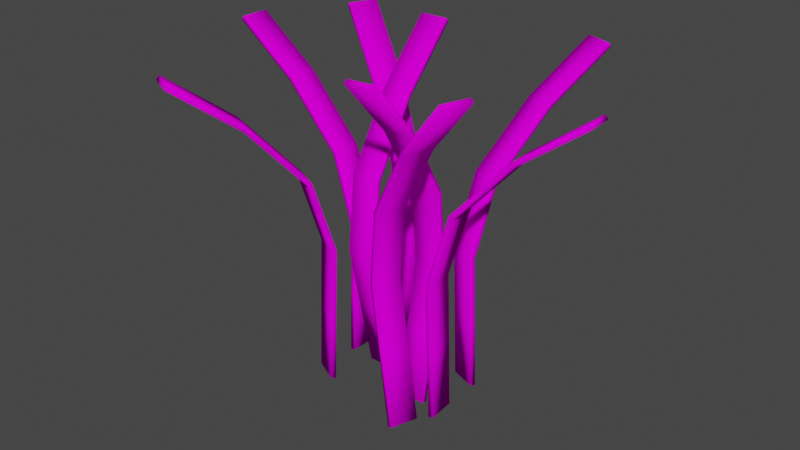 # Source: grassblades01.blend  (saved by Blender 2.80.74; exported with 4.5.12 LTS)
import bpy
from mathutils import Matrix  # noqa: F401  (used for matrix-valued properties, if any)

bpy.ops.wm.read_factory_settings(use_empty=True)
scene = bpy.context.scene
scene.name = 'Scene'

# ---- collections
col_collection = bpy.data.collections.new('Collection'); scene.collection.children.link(col_collection)

# ---- images (referenced by path relative to the original .blend; pixels are not part of the script)
import os
ASSET_DIR = os.environ.get("B2B_ASSET_DIR", "")  # directory of the original .blend (textures are referenced by path, not embedded)
HERE = os.path.dirname(os.path.abspath(__file__))  # packed textures are extracted next to this script under _unpacked/

def load_image(name, relpath, width, height, colorspace="sRGB"):
    """Load a texture the original file referenced (path relative to the .blend, or extracted next to this script)."""
    p = next((c for c in (os.path.join(HERE, relpath), os.path.join(ASSET_DIR, relpath)) if relpath and os.path.exists(c)), "")
    if p:
        img = bpy.data.images.load(p, check_existing=True)
        img.name = name
    else:  # same state as the original file: an image datablock whose file is absent (Cycles renders it pink)
        img = bpy.data.images.new(name, width, height)
        img.source = "FILE"
        img.filepath = "//" + (relpath or name)
    img.colorspace_settings.name = colorspace
    return img
img_grassblades001_col_1k_png = load_image('GrassBlades001_COL_1K.png', 'GrassBlades001_COL_1K.png', 1024, 1024, 'sRGB')

# ---- materials (node trees are filled in below, after node groups)
mat_material_001 = bpy.data.materials.new('Material.001')

# ---- material node trees
mat_material_001.use_nodes = True; mat_material_001.node_tree.nodes.clear()
_N = mat_material_001.node_tree.nodes; _L = mat_material_001.node_tree.links
n0 = _N.new('ShaderNodeOutputMaterial'); n0.name = 'Material Output'; n0.location = (300, 300)
n1 = _N.new('ShaderNodeMixShader'); n1.name = 'Mix Shader'; n1.location = (124, 255)
n2 = _N.new('ShaderNodeBsdfTransparent'); n2.name = 'Transparent BSDF'; n2.location = (-129, 143)
n3 = _N.new('ShaderNodeBsdfDiffuse'); n3.name = 'Diffuse BSDF'; n3.location = (-138, 288)
n4 = _N.new('ShaderNodeTexImage'); n4.name = 'Image Texture'; n4.location = (-784, 228)
n4.image = img_grassblades001_col_1k_png
n5 = _N.new('ShaderNodeInvert'); n5.name = 'Invert'; n5.location = (-301, 183)
_L.new(n4.outputs[0], n3.inputs[0])
_L.new(n2.outputs[0], n1.inputs[2])
_L.new(n1.outputs[0], n0.inputs[0])
_L.new(n4.outputs[1], n5.inputs[1])
_L.new(n3.outputs[0], n1.inputs[1])
_L.new(n5.outputs[0], n1.inputs[0])
n0.is_active_output = True

# ---- world
world_world = bpy.data.worlds.new('World'); scene.world = world_world
world_world.use_nodes = True; world_world.node_tree.nodes.clear()
_N = world_world.node_tree.nodes; _L = world_world.node_tree.links
n0 = _N.new('ShaderNodeOutputWorld'); n0.name = 'World Output'; n0.location = (300, 300)
n1 = _N.new('ShaderNodeBackground'); n1.name = 'Background'; n1.location = (10, 300)
n1.inputs[0].default_value = (0.05088, 0.05088, 0.05088, 1.0)
_L.new(n1.outputs[0], n0.inputs[0])
n0.is_active_output = True
world_world.color = (0.05088, 0.05088, 0.05088)
world_world.use_sun_shadow = False
world_world.sun_shadow_jitter_overblur = 0.0

# ---- meshes
me_plane_004 = bpy.data.meshes.new('Plane.004')
me_plane_004.from_pydata([(0.03021, -0.01301, -0.005683), (-0.03021, -0.01301, -0.005683), (0.03021, 0.1467, 0.708), (-0.03021, 0.1467, 0.708), (0.03021, 0.03318, 0.587), (0.03021, -0.05834, 0.4393), (0.03021, -0.07529, 0.2828), (0.03021, -0.04361, 0.1371), (-0.03021, -0.04361, 0.1371), (-0.03021, -0.07529, 0.2828), (-0.03021, -0.05834, 0.4393), (-0.03021, 0.03318, 0.587), (-0.07828, 0.02816, 0.002339), (-0.07986, -0.03224, 0.002052), (-0.3629, 0.03241, 0.676), (-0.3645, -0.02799, 0.6757), (-0.2297, 0.02939, 0.5773), (-0.1133, 0.02696, 0.4483), (-0.0686, 0.02651, 0.2973), (-0.07371, 0.02735, 0.1482), (-0.07529, -0.03305, 0.148), (-0.07018, -0.03389, 0.297), (-0.1148, -0.03344, 0.448), (-0.2313, -0.03101, 0.577), (-0.02216, 0.09142, -0.005683), (-0.04749, 0.03656, -0.005683), (-0.1671, 0.1584, 0.708), (-0.1925, 0.1035, 0.708), (-0.0641, 0.1108, 0.587), (0.01898, 0.07242, 0.4393), (0.03438, 0.06531, 0.2828), (0.005609, 0.07859, 0.1371), (-0.01972, 0.02374, 0.1371), (0.009044, 0.01045, 0.2828), (-0.006347, 0.01756, 0.4393), (-0.08943, 0.05592, 0.587), (-0.08907, -0.1162, 0.002339), (-0.03489, -0.143, 0.002052), (-0.2123, -0.3729, 0.676), (-0.1581, -0.3996, 0.6757), (-0.1537, -0.2532, 0.5773), (-0.1026, -0.1485, 0.4483), (-0.08351, -0.1081, 0.2973), (-0.08642, -0.1124, 0.1482), (-0.03224, -0.1392, 0.148), (-0.02934, -0.1349, 0.297), (-0.04847, -0.1753, 0.448), (-0.09949, -0.2799, 0.577), (0.0976, -0.08537, -0.005683), (0.1577, -0.07935, -0.005683), (0.1135, -0.2442, 0.708), (0.1736, -0.2382, 0.708), (0.1022, -0.1313, 0.587), (0.09309, -0.04027, 0.4393), (0.0914, -0.0234, 0.2828), (0.09456, -0.05493, 0.1371), (0.1547, -0.04891, 0.1371), (0.1515, -0.01738, 0.2828), (0.1532, -0.03425, 0.4393), (0.1623, -0.1253, 0.587), (0.2097, -0.1155, 0.002339), (0.2052, -0.05528, 0.002052), (0.4933, -0.09141, 0.676), (0.4889, -0.03115, 0.6757), (0.3604, -0.1017, 0.5773), (0.2443, -0.1109, 0.4483), (0.1999, -0.1149, 0.2973), (0.205, -0.1152, 0.1482), (0.2006, -0.05492, 0.148), (0.1954, -0.05459, 0.297), (0.2399, -0.05059, 0.448), (0.356, -0.04142, 0.577), (0.1601, -0.1841, -0.005683), (0.1799, -0.127, -0.005683), (0.311, -0.2362, 0.708), (0.3308, -0.1791, 0.708), (0.2038, -0.1992, 0.587), (0.1173, -0.1693, 0.4393), (0.1013, -0.1637, 0.2828), (0.1312, -0.1741, 0.1371), (0.1509, -0.117, 0.1371), (0.121, -0.1066, 0.2828), (0.137, -0.1121, 0.4393), (0.2235, -0.142, 0.587), (0.206, 0.02922, 0.002339), (0.1494, 0.05045, 0.002052), (0.303, 0.2969, 0.676), (0.2464, 0.3181, 0.6757), (0.2566, 0.1719, 0.5773), (0.2163, 0.06269, 0.4483), (0.2013, 0.02062, 0.2973), (0.2037, 0.02518, 0.1482), (0.1472, 0.0464, 0.148), (0.1447, 0.04185, 0.297), (0.1597, 0.08391, 0.448), (0.2001, 0.1932, 0.577)], [], [(4, 11, 3, 2), (0, 1, 8, 7), (7, 8, 9, 6), (6, 9, 10, 5), (5, 10, 11, 4), (16, 23, 15, 14), (12, 13, 20, 19), (19, 20, 21, 18), (18, 21, 22, 17), (17, 22, 23, 16), (28, 35, 27, 26), (24, 25, 32, 31), (31, 32, 33, 30), (30, 33, 34, 29), (29, 34, 35, 28), (40, 47, 39, 38), (36, 37, 44, 43), (43, 44, 45, 42), (42, 45, 46, 41), (41, 46, 47, 40), (52, 59, 51, 50), (48, 49, 56, 55), (55, 56, 57, 54), (54, 57, 58, 53), (53, 58, 59, 52), (64, 71, 63, 62), (60, 61, 68, 67), (67, 68, 69, 66), (66, 69, 70, 65), (65, 70, 71, 64), (76, 83, 75, 74), (72, 73, 80, 79), (79, 80, 81, 78), (78, 81, 82, 77), (77, 82, 83, 76), (88, 95, 87, 86), (84, 85, 92, 91), (91, 92, 93, 90), (90, 93, 94, 89), (89, 94, 95, 88)])
me_plane_004.polygons.foreach_set('use_smooth', [True] * 40)
_uv = me_plane_004.uv_layers.new(name='UVMap')
_uv.uv.foreach_set('vector', [0.1083, 0.8, 0.02361, 0.8, 0.02361, 1.0, 0.1083, 1.0, 0.1083, 0.0, 0.02361, 0.0, 0.02361, 0.2, 0.1083, 0.2, 0.1083, 0.2, 0.02361, 0.2, 0.02361, 0.4, 0.1083, 0.4, 0.1083, 0.4, 0.02361, 0.4, 0.02361, 0.6, 0.1083, 0.6, 0.1083, 0.6, 0.02361, 0.6, 0.02361, 0.8, 0.1083, 0.8, 0.1083, 0.8, 0.02361, 0.8, 0.02361, 1.0, 0.1083, 1.0, 0.1083, 0.0, 0.02361, 0.0, 0.02361, 0.2, 0.1083, 0.2, 0.1083, 0.2, 0.02361, 0.2, 0.02361, 0.4, 0.1083, 0.4, 0.1083, 0.4, 0.02361, 0.4, 0.02361, 0.6, 0.1083, 0.6, 0.1083, 0.6, 0.02361, 0.6, 0.02361, 0.8, 0.1083, 0.8, 0.1083, 0.8, 0.02361, 0.8, 0.02361, 1.0, 0.1083, 1.0, 0.1083, 0.0, 0.02361, 0.0, 0.02361, 0.2, 0.1083, 0.2, 0.1083, 0.2, 0.02361, 0.2, 0.02361, 0.4, 0.1083, 0.4, 0.1083, 0.4, 0.02361, 0.4, 0.02361, 0.6, 0.1083, 0.6, 0.1083, 0.6, 0.02361, 0.6, 0.02361, 0.8, 0.1083, 0.8, 0.1083, 0.8, 0.02361, 0.8, 0.02361, 1.0, 0.1083, 1.0, 0.1083, 0.0, 0.02361, 0.0, 0.02361, 0.2, 0.1083, 0.2, 0.1083, 0.2, 0.02361, 0.2, 0.02361, 0.4, 0.1083, 0.4, 0.1083, 0.4, 0.02361, 0.4, 0.02361, 0.6, 0.1083, 0.6, 0.1083, 0.6, 0.02361, 0.6, 0.02361, 0.8, 0.1083, 0.8, 0.1083, 0.8, 0.02361, 0.8, 0.02361, 1.0, 0.1083, 1.0, 0.1083, 0.0, 0.02361, 0.0, 0.02361, 0.2, 0.1083, 0.2, 0.1083, 0.2, 0.02361, 0.2, 0.02361, 0.4, 0.1083, 0.4, 0.1083, 0.4, 0.02361, 0.4, 0.02361, 0.6, 0.1083, 0.6, 0.1083, 0.6, 0.02361, 0.6, 0.02361, 0.8, 0.1083, 0.8, 0.1083, 0.8, 0.02361, 0.8, 0.02361, 1.0, 0.1083, 1.0, 0.1083, 0.0, 0.02361, 0.0, 0.02361, 0.2, 0.1083, 0.2, 0.1083, 0.2, 0.02361, 0.2, 0.02361, 0.4, 0.1083, 0.4, 0.1083, 0.4, 0.02361, 0.4, 0.02361, 0.6, 0.1083, 0.6, 0.1083, 0.6, 0.02361, 0.6, 0.02361, 0.8, 0.1083, 0.8, 0.1083, 0.8, 0.02361, 0.8, 0.02361, 1.0, 0.1083, 1.0, 0.1083, 0.0, 0.02361, 0.0, 0.02361, 0.2, 0.1083, 0.2, 0.1083, 0.2, 0.02361, 0.2, 0.02361, 0.4, 0.1083, 0.4, 0.1083, 0.4, 0.02361, 0.4, 0.02361, 0.6, 0.1083, 0.6, 0.1083, 0.6, 0.02361, 0.6, 0.02361, 0.8, 0.1083, 0.8, 0.1083, 0.8, 0.02361, 0.8, 0.02361, 1.0, 0.1083, 1.0, 0.1083, 0.0, 0.02361, 0.0, 0.02361, 0.2, 0.1083, 0.2, 0.1083, 0.2, 0.02361, 0.2, 0.02361, 0.4, 0.1083, 0.4, 0.1083, 0.4, 0.02361, 0.4, 0.02361, 0.6, 0.1083, 0.6, 0.1083, 0.6, 0.02361, 0.6, 0.02361, 0.8, 0.1083, 0.8])
me_plane_004.materials.append(mat_material_001)
me_plane_004.use_remesh_preserve_volume = False
me_plane_004.use_remesh_preserve_attributes = False
me_plane_004.use_mirror_vertex_groups = False
me_plane_004.update()

# ---- objects
ob_plane = bpy.data.objects.new('Plane', me_plane_004)

# ---- transforms, parenting, visibility, modifiers, constraints
ob_plane.location = (0.0, 0.0, 0.0)
ob_plane.lineart.crease_threshold = 0.0
_m = ob_plane.modifiers.new('Solidify', 'SOLIDIFY')
_m.nonmanifold_thickness_mode = 'FIXED'
_m.nonmanifold_merge_threshold = 0.0003

# ---- collection membership
col_collection.objects.link(ob_plane)

# ---- scene / render settings (as saved in the file)
scene.frame_start = 1; scene.frame_end = 250; scene.frame_set(1)
scene.render.engine = 'CYCLES'
scene.cycles.use_denoising = False
scene.cycles.samples = 128
scene.cycles.sampling_pattern = 'TABULATED_SOBOL'
scene.cycles.use_adaptive_sampling = False
scene.cycles.use_light_tree = False
scene.view_settings.view_transform = 'Filmic'
bpy.context.view_layer.update()

# ---- added for rendering (the .blend has no active camera and no usable light): camera, sun
cam_auto = bpy.data.cameras.new('AutoCamera')
cam_auto.lens = 50.0
cam_auto.sensor_width = 36.0
cam_auto.clip_end = 1000.0
ob_auto_camera = bpy.data.objects.new('AutoCamera', cam_auto)
scene.collection.objects.link(ob_auto_camera)
ob_auto_camera.location = (1.29199, -1.51387, 1.33324)
ob_auto_camera.rotation_euler = (1.09748, -7.21219e-08, 0.694738)
scene.camera = ob_auto_camera
light_auto_sun = bpy.data.lights.new('AutoSun', 'SUN')
light_auto_sun.energy = 3.0
light_auto_sun.angle = 0.0523599
ob_auto_sun = bpy.data.objects.new('AutoSun', light_auto_sun)
scene.collection.objects.link(ob_auto_sun)
ob_auto_sun.rotation_euler = (0.872665, 0.174533, 0.523599)
bpy.context.view_layer.update()
